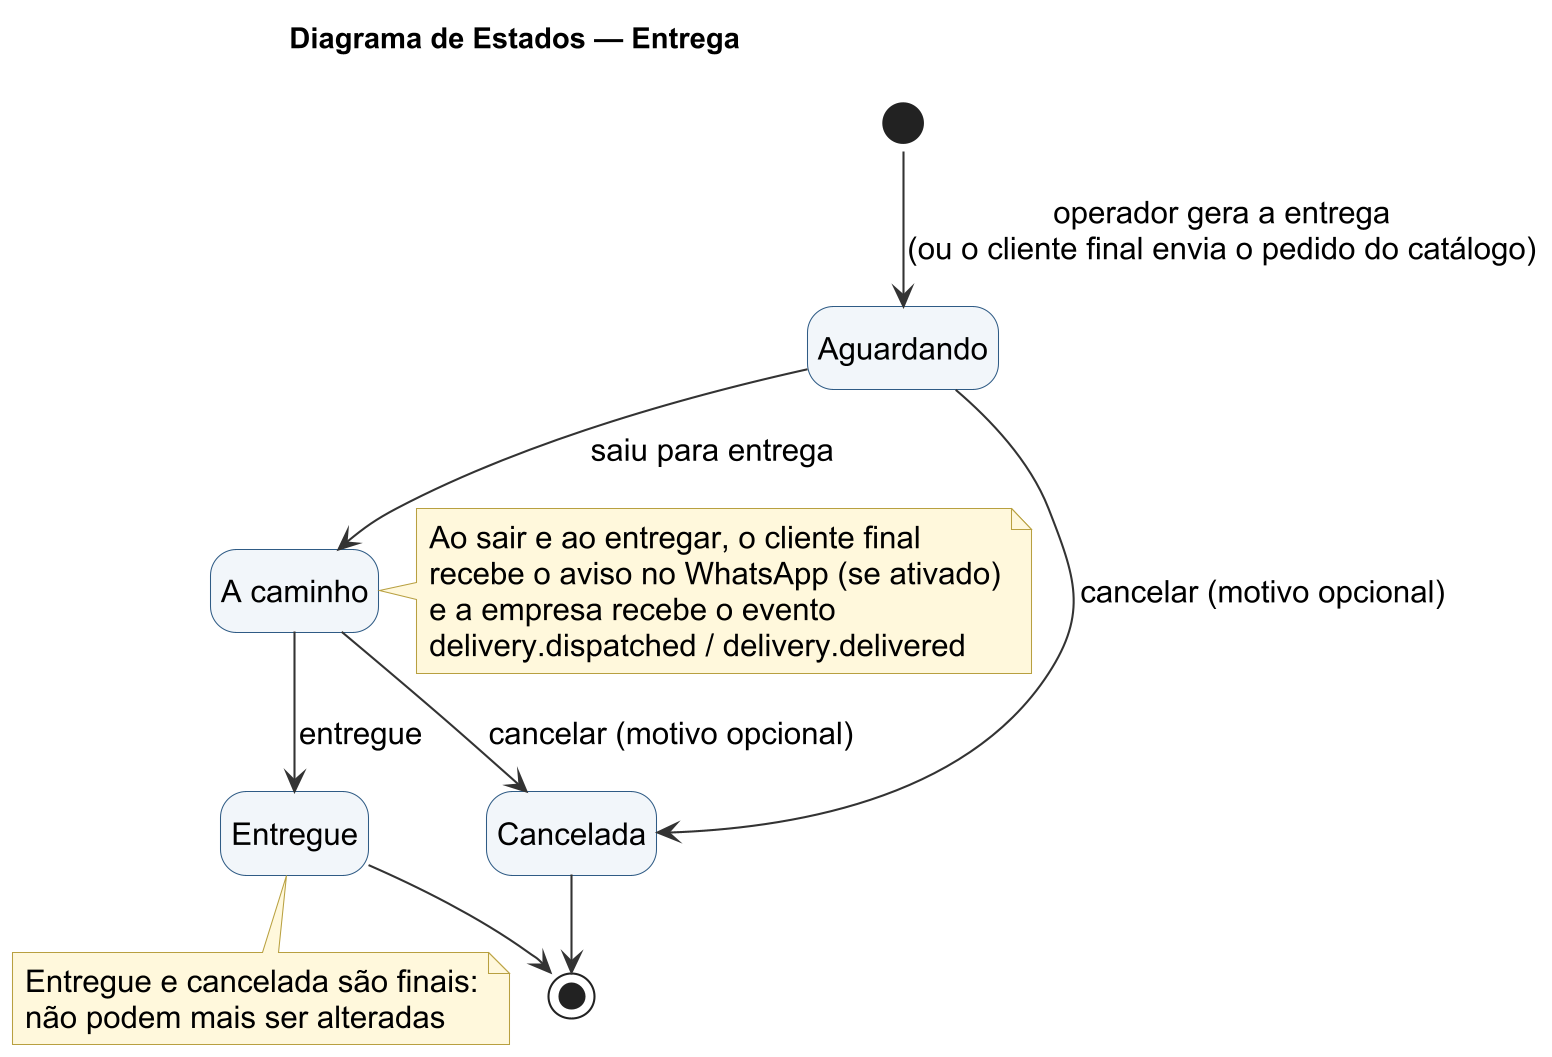

The diagram above was rendered by PlantUML. Its source (embedded in the PNG):
@startuml
skinparamlocked dpi 200
!pragma layout smetana
!include skin.iuml
title Diagrama de Estados — Entrega
hide empty description
state "Aguardando" as Aguardando
state "A caminho" as ACaminho
[*] --> Aguardando : operador gera a entrega\n(ou o cliente final envia o pedido do catálogo)
Aguardando --> ACaminho : saiu para entrega
ACaminho --> Entregue : entregue
Aguardando --> Cancelada : cancelar (motivo opcional)
ACaminho --> Cancelada : cancelar (motivo opcional)
Entregue --> [*]
Cancelada --> [*]
note right of ACaminho
  Ao sair e ao entregar, o cliente final
  recebe o aviso no WhatsApp (se ativado)
  e a empresa recebe o evento
  delivery.dispatched / delivery.delivered
end note
note bottom of Entregue
  Entregue e cancelada são finais:
  não podem mais ser alteradas
end note
@enduml